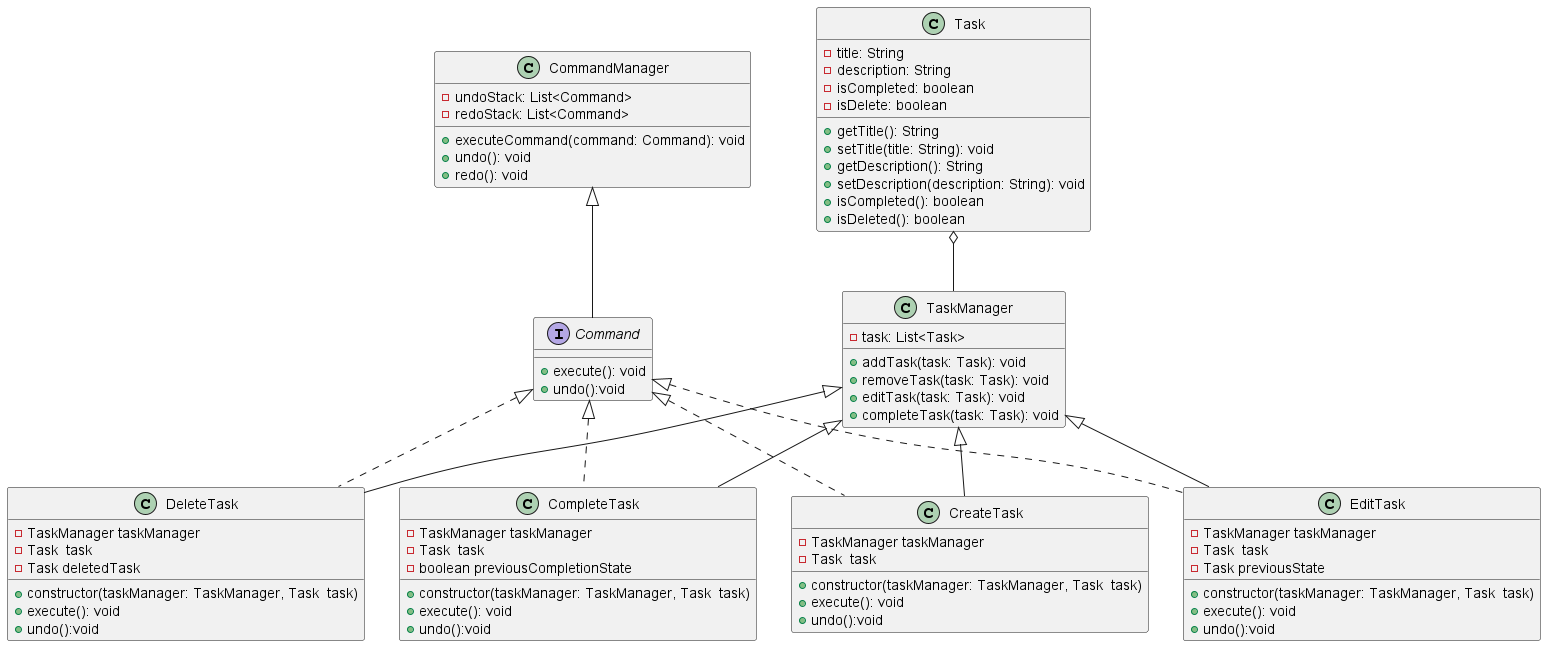

The diagram above was rendered by PlantUML. Its source (embedded in the PNG):
@startuml
interface Command {
 
  + execute(): void
  + undo():void
  
}
class CommandManager {
    - undoStack: List<Command>
    - redoStack: List<Command>
    + executeCommand(command: Command): void
    + undo(): void
    + redo(): void
}
class TaskManager{


    - task: List<Task>
    + addTask(task: Task): void
    + removeTask(task: Task): void
    + editTask(task: Task): void
    + completeTask(task: Task): void
}

class Task {
    - title: String
    - description: String
    - isCompleted: boolean
    - isDelete: boolean
    + getTitle(): String
    + setTitle(title: String): void
    + getDescription(): String
    + setDescription(description: String): void
    + isCompleted(): boolean
    + isDeleted(): boolean

}

class CreateTask implements Command {
-  TaskManager taskManager
- Task  task
 + constructor(taskManager: TaskManager, Task  task)
 + execute(): void 
+ undo():void


   
}

class EditTask implements Command {
   -  TaskManager taskManager
   - Task  task
   - Task previousState
    + constructor(taskManager: TaskManager, Task  task)
   + execute(): void 
   + undo():void
}


class DeleteTask implements Command  {
 -  TaskManager taskManager
 - Task  task
 - Task deletedTask
  + constructor(taskManager: TaskManager, Task  task)
 + execute(): void 
 + undo():void
}


class CompleteTask implements Command {
   -  TaskManager taskManager
   - Task  task
   - boolean previousCompletionState
    + constructor(taskManager: TaskManager, Task  task)
   + execute(): void 
   + undo():void
}
   
Task o-- TaskManager
TaskManager <|-- CreateTask
TaskManager <|-- EditTask
TaskManager <|-- DeleteTask
TaskManager <|-- CompleteTask
CommandManager <|-- Command

@enduml